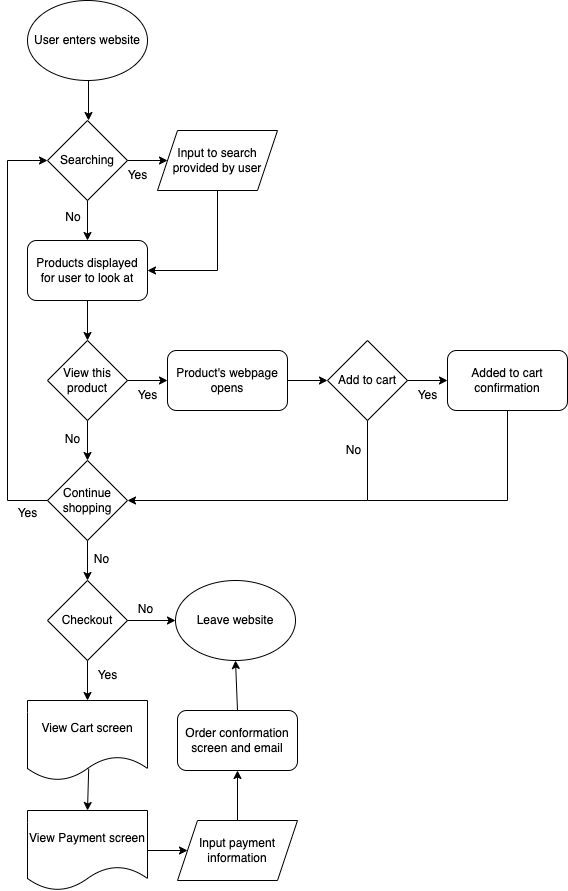

The diagram above was exported from draw.io. Its source (the exported page's mxGraphModel, read from the mxfile embedded in the PNG):
<mxGraphModel dx="863" dy="682" grid="1" gridSize="10" guides="1" tooltips="1" connect="1" arrows="1" fold="1" page="1" pageScale="1" pageWidth="850" pageHeight="1100" background="#FFFFFF" math="0" shadow="0">
  <root>
    <mxCell id="0" />
    <mxCell id="1" parent="0" />
    <mxCell id="2" value="User enters website" style="ellipse;whiteSpace=wrap;html=1;" vertex="1" parent="1">
      <mxGeometry x="180" y="40" width="120" height="80" as="geometry" />
    </mxCell>
    <mxCell id="3" value="Searching" style="rhombus;whiteSpace=wrap;html=1;" vertex="1" parent="1">
      <mxGeometry x="200" y="160" width="80" height="80" as="geometry" />
    </mxCell>
    <mxCell id="4" value="" style="endArrow=classic;html=1;exitX=0.5;exitY=1;exitDx=0;exitDy=0;" edge="1" parent="1">
      <mxGeometry width="50" height="50" relative="1" as="geometry">
        <mxPoint x="241" y="120" as="sourcePoint" />
        <mxPoint x="241" y="160" as="targetPoint" />
      </mxGeometry>
    </mxCell>
    <mxCell id="5" value="Input to search provided by user" style="shape=parallelogram;perimeter=parallelogramPerimeter;whiteSpace=wrap;html=1;fixedSize=1;" vertex="1" parent="1">
      <mxGeometry x="310" y="170" width="120" height="60" as="geometry" />
    </mxCell>
    <mxCell id="6" value="" style="endArrow=classic;html=1;" edge="1" parent="1" target="5">
      <mxGeometry width="50" height="50" relative="1" as="geometry">
        <mxPoint x="280" y="200" as="sourcePoint" />
        <mxPoint x="270" y="330" as="targetPoint" />
      </mxGeometry>
    </mxCell>
    <mxCell id="7" value="Yes" style="text;html=1;align=center;verticalAlign=middle;resizable=0;points=[];autosize=1;strokeColor=none;fillColor=none;" vertex="1" parent="1">
      <mxGeometry x="270" y="200" width="40" height="30" as="geometry" />
    </mxCell>
    <mxCell id="8" value="No" style="text;html=1;strokeColor=none;fillColor=none;align=center;verticalAlign=middle;whiteSpace=wrap;rounded=0;" vertex="1" parent="1">
      <mxGeometry x="196" y="242" width="60" height="30" as="geometry" />
    </mxCell>
    <mxCell id="9" value="Products displayed for user to look at" style="rounded=1;whiteSpace=wrap;html=1;" vertex="1" parent="1">
      <mxGeometry x="180" y="280" width="120" height="60" as="geometry" />
    </mxCell>
    <mxCell id="10" value="" style="endArrow=classic;html=1;exitX=0.5;exitY=1;exitDx=0;exitDy=0;" edge="1" parent="1" source="3" target="9">
      <mxGeometry width="50" height="50" relative="1" as="geometry">
        <mxPoint x="220" y="370" as="sourcePoint" />
        <mxPoint x="270" y="320" as="targetPoint" />
      </mxGeometry>
    </mxCell>
    <mxCell id="13" value="" style="endArrow=none;html=1;entryX=0.5;entryY=1;entryDx=0;entryDy=0;" edge="1" parent="1" target="5">
      <mxGeometry width="50" height="50" relative="1" as="geometry">
        <mxPoint x="370" y="310" as="sourcePoint" />
        <mxPoint x="270" y="320" as="targetPoint" />
      </mxGeometry>
    </mxCell>
    <mxCell id="14" value="" style="endArrow=classic;html=1;entryX=1;entryY=0.5;entryDx=0;entryDy=0;" edge="1" parent="1" target="9">
      <mxGeometry width="50" height="50" relative="1" as="geometry">
        <mxPoint x="370" y="310" as="sourcePoint" />
        <mxPoint x="270" y="320" as="targetPoint" />
      </mxGeometry>
    </mxCell>
    <mxCell id="15" value="View this product" style="rhombus;whiteSpace=wrap;html=1;" vertex="1" parent="1">
      <mxGeometry x="200" y="380" width="80" height="80" as="geometry" />
    </mxCell>
    <mxCell id="16" value="" style="endArrow=classic;html=1;entryX=0.5;entryY=0;entryDx=0;entryDy=0;exitX=0.5;exitY=1;exitDx=0;exitDy=0;" edge="1" parent="1" source="9" target="15">
      <mxGeometry width="50" height="50" relative="1" as="geometry">
        <mxPoint x="220" y="350" as="sourcePoint" />
        <mxPoint x="270" y="300" as="targetPoint" />
      </mxGeometry>
    </mxCell>
    <mxCell id="17" value="Product's webpage opens" style="rounded=1;whiteSpace=wrap;html=1;" vertex="1" parent="1">
      <mxGeometry x="320" y="390" width="120" height="60" as="geometry" />
    </mxCell>
    <mxCell id="18" value="" style="endArrow=classic;html=1;exitX=1;exitY=0.5;exitDx=0;exitDy=0;" edge="1" parent="1" source="15" target="17">
      <mxGeometry width="50" height="50" relative="1" as="geometry">
        <mxPoint x="220" y="350" as="sourcePoint" />
        <mxPoint x="270" y="300" as="targetPoint" />
      </mxGeometry>
    </mxCell>
    <mxCell id="19" value="Yes" style="text;html=1;align=center;verticalAlign=middle;resizable=0;points=[];autosize=1;strokeColor=none;fillColor=none;" vertex="1" parent="1">
      <mxGeometry x="280" y="420" width="40" height="30" as="geometry" />
    </mxCell>
    <mxCell id="21" value="Continue shopping" style="rhombus;whiteSpace=wrap;html=1;" vertex="1" parent="1">
      <mxGeometry x="200" y="500" width="80" height="80" as="geometry" />
    </mxCell>
    <mxCell id="22" value="" style="endArrow=classic;html=1;exitX=0.5;exitY=1;exitDx=0;exitDy=0;entryX=0.5;entryY=0;entryDx=0;entryDy=0;" edge="1" parent="1" source="15" target="21">
      <mxGeometry width="50" height="50" relative="1" as="geometry">
        <mxPoint x="220" y="360" as="sourcePoint" />
        <mxPoint x="270" y="310" as="targetPoint" />
      </mxGeometry>
    </mxCell>
    <mxCell id="23" value="No" style="text;html=1;align=center;verticalAlign=middle;resizable=0;points=[];autosize=1;strokeColor=none;fillColor=none;" vertex="1" parent="1">
      <mxGeometry x="205" y="464" width="40" height="30" as="geometry" />
    </mxCell>
    <mxCell id="25" value="Add to cart" style="rhombus;whiteSpace=wrap;html=1;" vertex="1" parent="1">
      <mxGeometry x="480" y="380" width="80" height="80" as="geometry" />
    </mxCell>
    <mxCell id="26" value="" style="endArrow=classic;html=1;exitX=1;exitY=0.5;exitDx=0;exitDy=0;entryX=0;entryY=0.5;entryDx=0;entryDy=0;" edge="1" parent="1" source="17" target="25">
      <mxGeometry width="50" height="50" relative="1" as="geometry">
        <mxPoint x="220" y="290" as="sourcePoint" />
        <mxPoint x="270" y="240" as="targetPoint" />
      </mxGeometry>
    </mxCell>
    <mxCell id="27" value="Added to cart confirmation" style="rounded=1;whiteSpace=wrap;html=1;" vertex="1" parent="1">
      <mxGeometry x="600" y="390" width="120" height="60" as="geometry" />
    </mxCell>
    <mxCell id="28" value="" style="endArrow=classic;html=1;entryX=0;entryY=0.5;entryDx=0;entryDy=0;exitX=1;exitY=0.5;exitDx=0;exitDy=0;" edge="1" parent="1" source="25" target="27">
      <mxGeometry width="50" height="50" relative="1" as="geometry">
        <mxPoint x="400" y="400" as="sourcePoint" />
        <mxPoint x="450" y="350" as="targetPoint" />
      </mxGeometry>
    </mxCell>
    <mxCell id="29" value="Yes" style="text;html=1;align=center;verticalAlign=middle;resizable=0;points=[];autosize=1;strokeColor=none;fillColor=none;" vertex="1" parent="1">
      <mxGeometry x="560" y="420" width="40" height="30" as="geometry" />
    </mxCell>
    <mxCell id="30" value="" style="endArrow=none;html=1;entryX=0.5;entryY=1;entryDx=0;entryDy=0;" edge="1" parent="1" target="25">
      <mxGeometry width="50" height="50" relative="1" as="geometry">
        <mxPoint x="520" y="540" as="sourcePoint" />
        <mxPoint x="450" y="350" as="targetPoint" />
      </mxGeometry>
    </mxCell>
    <mxCell id="31" value="" style="endArrow=classic;html=1;entryX=1;entryY=0.5;entryDx=0;entryDy=0;" edge="1" parent="1" target="21">
      <mxGeometry width="50" height="50" relative="1" as="geometry">
        <mxPoint x="520" y="540" as="sourcePoint" />
        <mxPoint x="450" y="350" as="targetPoint" />
      </mxGeometry>
    </mxCell>
    <mxCell id="32" value="No" style="text;html=1;align=center;verticalAlign=middle;resizable=0;points=[];autosize=1;strokeColor=none;fillColor=none;" vertex="1" parent="1">
      <mxGeometry x="486" y="475" width="40" height="30" as="geometry" />
    </mxCell>
    <mxCell id="34" value="" style="endArrow=none;html=1;entryX=0.5;entryY=1;entryDx=0;entryDy=0;" edge="1" parent="1" target="27">
      <mxGeometry width="50" height="50" relative="1" as="geometry">
        <mxPoint x="660" y="540" as="sourcePoint" />
        <mxPoint x="450" y="350" as="targetPoint" />
      </mxGeometry>
    </mxCell>
    <mxCell id="35" value="" style="endArrow=none;html=1;" edge="1" parent="1">
      <mxGeometry width="50" height="50" relative="1" as="geometry">
        <mxPoint x="520" y="540" as="sourcePoint" />
        <mxPoint x="660" y="540" as="targetPoint" />
      </mxGeometry>
    </mxCell>
    <mxCell id="36" value="" style="endArrow=none;html=1;exitX=0;exitY=0.5;exitDx=0;exitDy=0;" edge="1" parent="1" source="21">
      <mxGeometry width="50" height="50" relative="1" as="geometry">
        <mxPoint x="400" y="400" as="sourcePoint" />
        <mxPoint x="160" y="540" as="targetPoint" />
      </mxGeometry>
    </mxCell>
    <mxCell id="37" value="" style="endArrow=none;html=1;" edge="1" parent="1">
      <mxGeometry width="50" height="50" relative="1" as="geometry">
        <mxPoint x="160" y="540" as="sourcePoint" />
        <mxPoint x="160" y="200" as="targetPoint" />
      </mxGeometry>
    </mxCell>
    <mxCell id="38" value="" style="endArrow=classic;html=1;" edge="1" parent="1" target="3">
      <mxGeometry width="50" height="50" relative="1" as="geometry">
        <mxPoint x="160" y="200" as="sourcePoint" />
        <mxPoint x="450" y="350" as="targetPoint" />
      </mxGeometry>
    </mxCell>
    <mxCell id="39" value="Yes" style="text;html=1;align=center;verticalAlign=middle;resizable=0;points=[];autosize=1;strokeColor=none;fillColor=none;" vertex="1" parent="1">
      <mxGeometry x="160" y="538" width="40" height="30" as="geometry" />
    </mxCell>
    <mxCell id="40" value="Checkout" style="rhombus;whiteSpace=wrap;html=1;" vertex="1" parent="1">
      <mxGeometry x="200" y="620" width="80" height="80" as="geometry" />
    </mxCell>
    <mxCell id="41" value="" style="endArrow=classic;html=1;exitX=0.5;exitY=1;exitDx=0;exitDy=0;entryX=0.5;entryY=0;entryDx=0;entryDy=0;" edge="1" parent="1" source="21" target="40">
      <mxGeometry width="50" height="50" relative="1" as="geometry">
        <mxPoint x="400" y="400" as="sourcePoint" />
        <mxPoint x="450" y="350" as="targetPoint" />
      </mxGeometry>
    </mxCell>
    <mxCell id="43" value="No" style="text;html=1;align=center;verticalAlign=middle;resizable=0;points=[];autosize=1;strokeColor=none;fillColor=none;" vertex="1" parent="1">
      <mxGeometry x="234" y="584" width="40" height="30" as="geometry" />
    </mxCell>
    <mxCell id="44" value="Leave website" style="ellipse;whiteSpace=wrap;html=1;" vertex="1" parent="1">
      <mxGeometry x="328" y="620" width="120" height="80" as="geometry" />
    </mxCell>
    <mxCell id="45" value="" style="endArrow=classic;html=1;exitX=1;exitY=0.5;exitDx=0;exitDy=0;" edge="1" parent="1" source="40" target="44">
      <mxGeometry width="50" height="50" relative="1" as="geometry">
        <mxPoint x="400" y="520" as="sourcePoint" />
        <mxPoint x="450" y="470" as="targetPoint" />
      </mxGeometry>
    </mxCell>
    <mxCell id="46" value="No" style="text;html=1;align=center;verticalAlign=middle;resizable=0;points=[];autosize=1;strokeColor=none;fillColor=none;" vertex="1" parent="1">
      <mxGeometry x="278" y="634" width="40" height="30" as="geometry" />
    </mxCell>
    <mxCell id="47" value="View Cart screen" style="shape=document;whiteSpace=wrap;html=1;boundedLbl=1;" vertex="1" parent="1">
      <mxGeometry x="180" y="740" width="120" height="80" as="geometry" />
    </mxCell>
    <mxCell id="48" value="" style="endArrow=classic;html=1;exitX=0.5;exitY=1;exitDx=0;exitDy=0;entryX=0.5;entryY=0;entryDx=0;entryDy=0;" edge="1" parent="1" source="40" target="47">
      <mxGeometry width="50" height="50" relative="1" as="geometry">
        <mxPoint x="400" y="590" as="sourcePoint" />
        <mxPoint x="450" y="540" as="targetPoint" />
      </mxGeometry>
    </mxCell>
    <mxCell id="49" value="Yes" style="text;html=1;align=center;verticalAlign=middle;resizable=0;points=[];autosize=1;strokeColor=none;fillColor=none;" vertex="1" parent="1">
      <mxGeometry x="240" y="700" width="40" height="30" as="geometry" />
    </mxCell>
    <mxCell id="50" value="View Payment screen" style="shape=document;whiteSpace=wrap;html=1;boundedLbl=1;" vertex="1" parent="1">
      <mxGeometry x="180" y="850" width="120" height="80" as="geometry" />
    </mxCell>
    <mxCell id="51" value="" style="endArrow=classic;html=1;exitX=0.51;exitY=0.852;exitDx=0;exitDy=0;exitPerimeter=0;entryX=0.5;entryY=0;entryDx=0;entryDy=0;" edge="1" parent="1" source="47" target="50">
      <mxGeometry width="50" height="50" relative="1" as="geometry">
        <mxPoint x="400" y="750" as="sourcePoint" />
        <mxPoint x="450" y="700" as="targetPoint" />
      </mxGeometry>
    </mxCell>
    <mxCell id="52" value="Input payment information" style="shape=parallelogram;perimeter=parallelogramPerimeter;whiteSpace=wrap;html=1;fixedSize=1;" vertex="1" parent="1">
      <mxGeometry x="330" y="860" width="120" height="60" as="geometry" />
    </mxCell>
    <mxCell id="53" value="" style="endArrow=classic;html=1;exitX=1;exitY=0.5;exitDx=0;exitDy=0;entryX=0;entryY=0.5;entryDx=0;entryDy=0;" edge="1" parent="1" source="50" target="52">
      <mxGeometry width="50" height="50" relative="1" as="geometry">
        <mxPoint x="400" y="750" as="sourcePoint" />
        <mxPoint x="450" y="700" as="targetPoint" />
      </mxGeometry>
    </mxCell>
    <mxCell id="54" value="Order conformation screen and email" style="rounded=1;whiteSpace=wrap;html=1;" vertex="1" parent="1">
      <mxGeometry x="330" y="750" width="120" height="60" as="geometry" />
    </mxCell>
    <mxCell id="55" value="" style="endArrow=classic;html=1;exitX=0.5;exitY=0;exitDx=0;exitDy=0;entryX=0.5;entryY=1;entryDx=0;entryDy=0;" edge="1" parent="1" source="52" target="54">
      <mxGeometry width="50" height="50" relative="1" as="geometry">
        <mxPoint x="400" y="710" as="sourcePoint" />
        <mxPoint x="450" y="660" as="targetPoint" />
      </mxGeometry>
    </mxCell>
    <mxCell id="57" value="" style="endArrow=classic;html=1;exitX=0.5;exitY=0;exitDx=0;exitDy=0;entryX=0.5;entryY=1;entryDx=0;entryDy=0;" edge="1" parent="1" source="54" target="44">
      <mxGeometry width="50" height="50" relative="1" as="geometry">
        <mxPoint x="400" y="710" as="sourcePoint" />
        <mxPoint x="450" y="660" as="targetPoint" />
      </mxGeometry>
    </mxCell>
  </root>
</mxGraphModel>